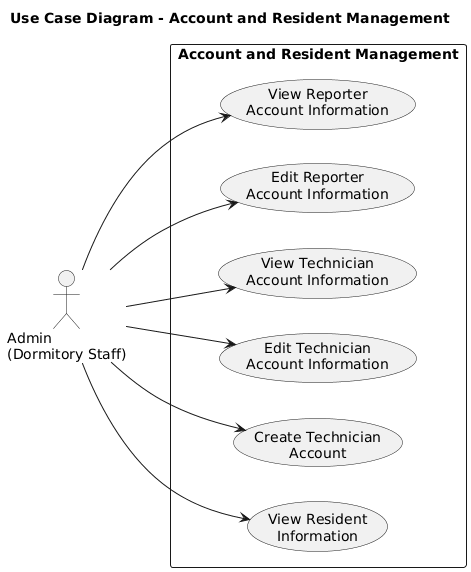

The diagram above was rendered by PlantUML. Its source (embedded in the PNG):
@startuml
left to right direction

title Use Case Diagram - Account and Resident Management

skinparam shadowing false

actor "Admin\n(Dormitory Staff)" as Admin

rectangle "Account and Resident Management" {

    usecase "View Reporter\nAccount Information" as UC_ViewReporter

    usecase "Edit Reporter\nAccount Information" as UC_EditReporter
    usecase "View Technician\nAccount Information" as UC_ViewTechnician
    usecase "Edit Technician\nAccount Information" as UC_EditTechnician
    usecase "Create Technician\nAccount" as UC_CreateTechnician

    usecase "View Resident\nInformation" as UC_ViewResident
}

Admin --> UC_ViewReporter
Admin --> UC_ViewTechnician
Admin --> UC_CreateTechnician
Admin --> UC_ViewResident
Admin --> UC_EditReporter
Admin --> UC_EditTechnician
@enduml